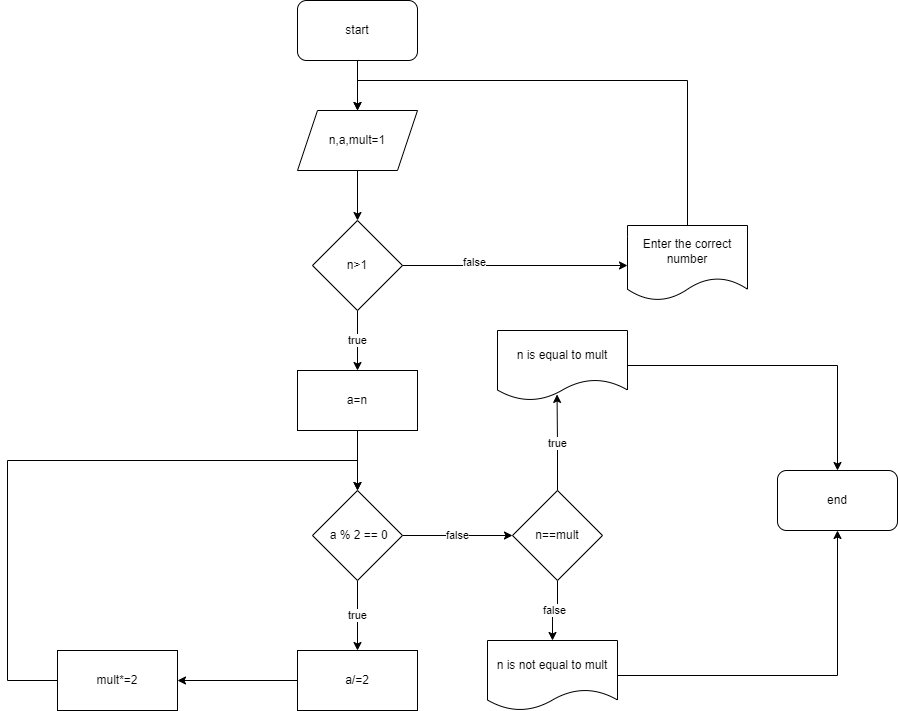

The diagram above was exported from draw.io. Its source (the exported page's mxGraphModel, read from the mxfile embedded in the PNG):
<mxGraphModel dx="2272" dy="754" grid="1" gridSize="10" guides="1" tooltips="1" connect="1" arrows="1" fold="1" page="1" pageScale="1" pageWidth="850" pageHeight="1100" math="0" shadow="0">
  <root>
    <mxCell id="0" />
    <mxCell id="1" parent="0" />
    <mxCell id="Z_FytZAVs20mmmBaonN--56" value="false" style="edgeStyle=orthogonalEdgeStyle;rounded=0;orthogonalLoop=1;jettySize=auto;html=1;entryX=0.5;entryY=0;entryDx=0;entryDy=0;" parent="1" edge="1">
      <mxGeometry relative="1" as="geometry">
        <mxPoint x="190" y="270" as="targetPoint" />
        <Array as="points">
          <mxPoint x="50" y="510" />
          <mxPoint x="50" y="220" />
          <mxPoint x="190" y="220" />
        </Array>
      </mxGeometry>
    </mxCell>
    <mxCell id="Z_FytZAVs20mmmBaonN--233" style="edgeStyle=orthogonalEdgeStyle;rounded=0;orthogonalLoop=1;jettySize=auto;html=1;entryX=0.5;entryY=0;entryDx=0;entryDy=0;" parent="1" source="Z_FytZAVs20mmmBaonN--231" target="Z_FytZAVs20mmmBaonN--232" edge="1">
      <mxGeometry relative="1" as="geometry" />
    </mxCell>
    <mxCell id="Z_FytZAVs20mmmBaonN--231" value="start" style="rounded=1;whiteSpace=wrap;html=1;" parent="1" vertex="1">
      <mxGeometry x="100" y="20" width="120" height="60" as="geometry" />
    </mxCell>
    <mxCell id="Z_FytZAVs20mmmBaonN--252" style="edgeStyle=orthogonalEdgeStyle;rounded=0;orthogonalLoop=1;jettySize=auto;html=1;entryX=0.5;entryY=0;entryDx=0;entryDy=0;" parent="1" source="Z_FytZAVs20mmmBaonN--232" target="Z_FytZAVs20mmmBaonN--234" edge="1">
      <mxGeometry relative="1" as="geometry" />
    </mxCell>
    <mxCell id="Z_FytZAVs20mmmBaonN--232" value="n,a,mult=1" style="shape=parallelogram;perimeter=parallelogramPerimeter;whiteSpace=wrap;html=1;fixedSize=1;" parent="1" vertex="1">
      <mxGeometry x="100" y="130" width="120" height="60" as="geometry" />
    </mxCell>
    <mxCell id="Z_FytZAVs20mmmBaonN--235" value="true" style="edgeStyle=orthogonalEdgeStyle;rounded=0;orthogonalLoop=1;jettySize=auto;html=1;" parent="1" source="Z_FytZAVs20mmmBaonN--234" edge="1">
      <mxGeometry relative="1" as="geometry">
        <mxPoint x="160" y="390" as="targetPoint" />
      </mxGeometry>
    </mxCell>
    <mxCell id="Z_FytZAVs20mmmBaonN--262" style="edgeStyle=orthogonalEdgeStyle;rounded=0;orthogonalLoop=1;jettySize=auto;html=1;" parent="1" source="Z_FytZAVs20mmmBaonN--234" edge="1">
      <mxGeometry relative="1" as="geometry">
        <mxPoint x="430" y="285" as="targetPoint" />
      </mxGeometry>
    </mxCell>
    <mxCell id="JmFsz8TaqAq6Z1T7GbDJ-4" value="false" style="edgeLabel;html=1;align=center;verticalAlign=middle;resizable=0;points=[];" vertex="1" connectable="0" parent="Z_FytZAVs20mmmBaonN--262">
      <mxGeometry x="-0.3689" y="4" relative="1" as="geometry">
        <mxPoint as="offset" />
      </mxGeometry>
    </mxCell>
    <mxCell id="Z_FytZAVs20mmmBaonN--234" value="n&amp;gt;1" style="rhombus;whiteSpace=wrap;html=1;" parent="1" vertex="1">
      <mxGeometry x="115" y="240" width="90" height="90" as="geometry" />
    </mxCell>
    <mxCell id="Z_FytZAVs20mmmBaonN--238" style="edgeStyle=orthogonalEdgeStyle;rounded=0;orthogonalLoop=1;jettySize=auto;html=1;" parent="1" source="Z_FytZAVs20mmmBaonN--237" edge="1">
      <mxGeometry relative="1" as="geometry">
        <mxPoint x="160" y="510" as="targetPoint" />
      </mxGeometry>
    </mxCell>
    <mxCell id="Z_FytZAVs20mmmBaonN--237" value="a=n" style="rounded=0;whiteSpace=wrap;html=1;" parent="1" vertex="1">
      <mxGeometry x="100" y="390" width="120" height="60" as="geometry" />
    </mxCell>
    <mxCell id="Z_FytZAVs20mmmBaonN--240" value="true" style="edgeStyle=orthogonalEdgeStyle;rounded=0;orthogonalLoop=1;jettySize=auto;html=1;entryX=0.5;entryY=0;entryDx=0;entryDy=0;" parent="1" source="Z_FytZAVs20mmmBaonN--239" target="Z_FytZAVs20mmmBaonN--247" edge="1">
      <mxGeometry relative="1" as="geometry">
        <mxPoint x="160" y="650" as="targetPoint" />
      </mxGeometry>
    </mxCell>
    <mxCell id="Z_FytZAVs20mmmBaonN--251" value="false" style="edgeStyle=orthogonalEdgeStyle;rounded=0;orthogonalLoop=1;jettySize=auto;html=1;entryX=0;entryY=0.5;entryDx=0;entryDy=0;" parent="1" source="Z_FytZAVs20mmmBaonN--239" target="Z_FytZAVs20mmmBaonN--253" edge="1">
      <mxGeometry relative="1" as="geometry">
        <mxPoint x="290" y="555" as="targetPoint" />
      </mxGeometry>
    </mxCell>
    <mxCell id="Z_FytZAVs20mmmBaonN--239" value="&amp;nbsp;a % 2 == 0" style="rhombus;whiteSpace=wrap;html=1;" parent="1" vertex="1">
      <mxGeometry x="115" y="510" width="90" height="90" as="geometry" />
    </mxCell>
    <mxCell id="Z_FytZAVs20mmmBaonN--249" style="edgeStyle=orthogonalEdgeStyle;rounded=0;orthogonalLoop=1;jettySize=auto;html=1;entryX=1;entryY=0.5;entryDx=0;entryDy=0;" parent="1" source="Z_FytZAVs20mmmBaonN--247" target="Z_FytZAVs20mmmBaonN--248" edge="1">
      <mxGeometry relative="1" as="geometry" />
    </mxCell>
    <mxCell id="Z_FytZAVs20mmmBaonN--247" value="a/=2" style="rounded=0;whiteSpace=wrap;html=1;" parent="1" vertex="1">
      <mxGeometry x="100" y="670" width="120" height="60" as="geometry" />
    </mxCell>
    <mxCell id="Z_FytZAVs20mmmBaonN--250" style="edgeStyle=orthogonalEdgeStyle;rounded=0;orthogonalLoop=1;jettySize=auto;html=1;entryX=0.5;entryY=0;entryDx=0;entryDy=0;" parent="1" source="Z_FytZAVs20mmmBaonN--248" target="Z_FytZAVs20mmmBaonN--239" edge="1">
      <mxGeometry relative="1" as="geometry">
        <Array as="points">
          <mxPoint x="-190" y="700" />
          <mxPoint x="-190" y="480" />
          <mxPoint x="160" y="480" />
        </Array>
      </mxGeometry>
    </mxCell>
    <mxCell id="Z_FytZAVs20mmmBaonN--248" value="mult*=2" style="rounded=0;whiteSpace=wrap;html=1;" parent="1" vertex="1">
      <mxGeometry x="-140" y="670" width="120" height="60" as="geometry" />
    </mxCell>
    <mxCell id="Z_FytZAVs20mmmBaonN--258" value="true" style="edgeStyle=orthogonalEdgeStyle;rounded=0;orthogonalLoop=1;jettySize=auto;html=1;entryX=0.458;entryY=0.913;entryDx=0;entryDy=0;entryPerimeter=0;" parent="1" source="Z_FytZAVs20mmmBaonN--253" target="Z_FytZAVs20mmmBaonN--255" edge="1">
      <mxGeometry relative="1" as="geometry" />
    </mxCell>
    <mxCell id="Z_FytZAVs20mmmBaonN--261" value="false" style="edgeStyle=orthogonalEdgeStyle;rounded=0;orthogonalLoop=1;jettySize=auto;html=1;entryX=0.5;entryY=0;entryDx=0;entryDy=0;" parent="1" source="Z_FytZAVs20mmmBaonN--253" target="Z_FytZAVs20mmmBaonN--259" edge="1">
      <mxGeometry relative="1" as="geometry" />
    </mxCell>
    <mxCell id="Z_FytZAVs20mmmBaonN--253" value="n==mult" style="rhombus;whiteSpace=wrap;html=1;" parent="1" vertex="1">
      <mxGeometry x="315" y="510" width="90" height="90" as="geometry" />
    </mxCell>
    <mxCell id="JmFsz8TaqAq6Z1T7GbDJ-3" style="edgeStyle=orthogonalEdgeStyle;rounded=0;orthogonalLoop=1;jettySize=auto;html=1;entryX=0.5;entryY=0;entryDx=0;entryDy=0;" edge="1" parent="1" source="Z_FytZAVs20mmmBaonN--255" target="Z_FytZAVs20mmmBaonN--264">
      <mxGeometry relative="1" as="geometry" />
    </mxCell>
    <mxCell id="Z_FytZAVs20mmmBaonN--255" value="n is equal to mult" style="shape=document;whiteSpace=wrap;html=1;boundedLbl=1;" parent="1" vertex="1">
      <mxGeometry x="300" y="350" width="130" height="70" as="geometry" />
    </mxCell>
    <mxCell id="Z_FytZAVs20mmmBaonN--268" style="edgeStyle=orthogonalEdgeStyle;rounded=0;orthogonalLoop=1;jettySize=auto;html=1;" parent="1" source="Z_FytZAVs20mmmBaonN--259" target="Z_FytZAVs20mmmBaonN--264" edge="1">
      <mxGeometry relative="1" as="geometry" />
    </mxCell>
    <mxCell id="Z_FytZAVs20mmmBaonN--259" value="n is not equal to mult" style="shape=document;whiteSpace=wrap;html=1;boundedLbl=1;" parent="1" vertex="1">
      <mxGeometry x="290" y="660" width="130" height="70" as="geometry" />
    </mxCell>
    <mxCell id="Z_FytZAVs20mmmBaonN--264" value="end" style="rounded=1;whiteSpace=wrap;html=1;" parent="1" vertex="1">
      <mxGeometry x="580" y="490" width="120" height="60" as="geometry" />
    </mxCell>
    <mxCell id="JmFsz8TaqAq6Z1T7GbDJ-2" style="edgeStyle=orthogonalEdgeStyle;rounded=0;orthogonalLoop=1;jettySize=auto;html=1;entryX=0.5;entryY=0;entryDx=0;entryDy=0;" edge="1" parent="1" source="Z_FytZAVs20mmmBaonN--265" target="Z_FytZAVs20mmmBaonN--232">
      <mxGeometry relative="1" as="geometry">
        <Array as="points">
          <mxPoint x="490" y="100" />
          <mxPoint x="160" y="100" />
        </Array>
      </mxGeometry>
    </mxCell>
    <mxCell id="Z_FytZAVs20mmmBaonN--265" value="Enter the correct number" style="shape=document;whiteSpace=wrap;html=1;boundedLbl=1;" parent="1" vertex="1">
      <mxGeometry x="430" y="245" width="120" height="75" as="geometry" />
    </mxCell>
  </root>
</mxGraphModel>